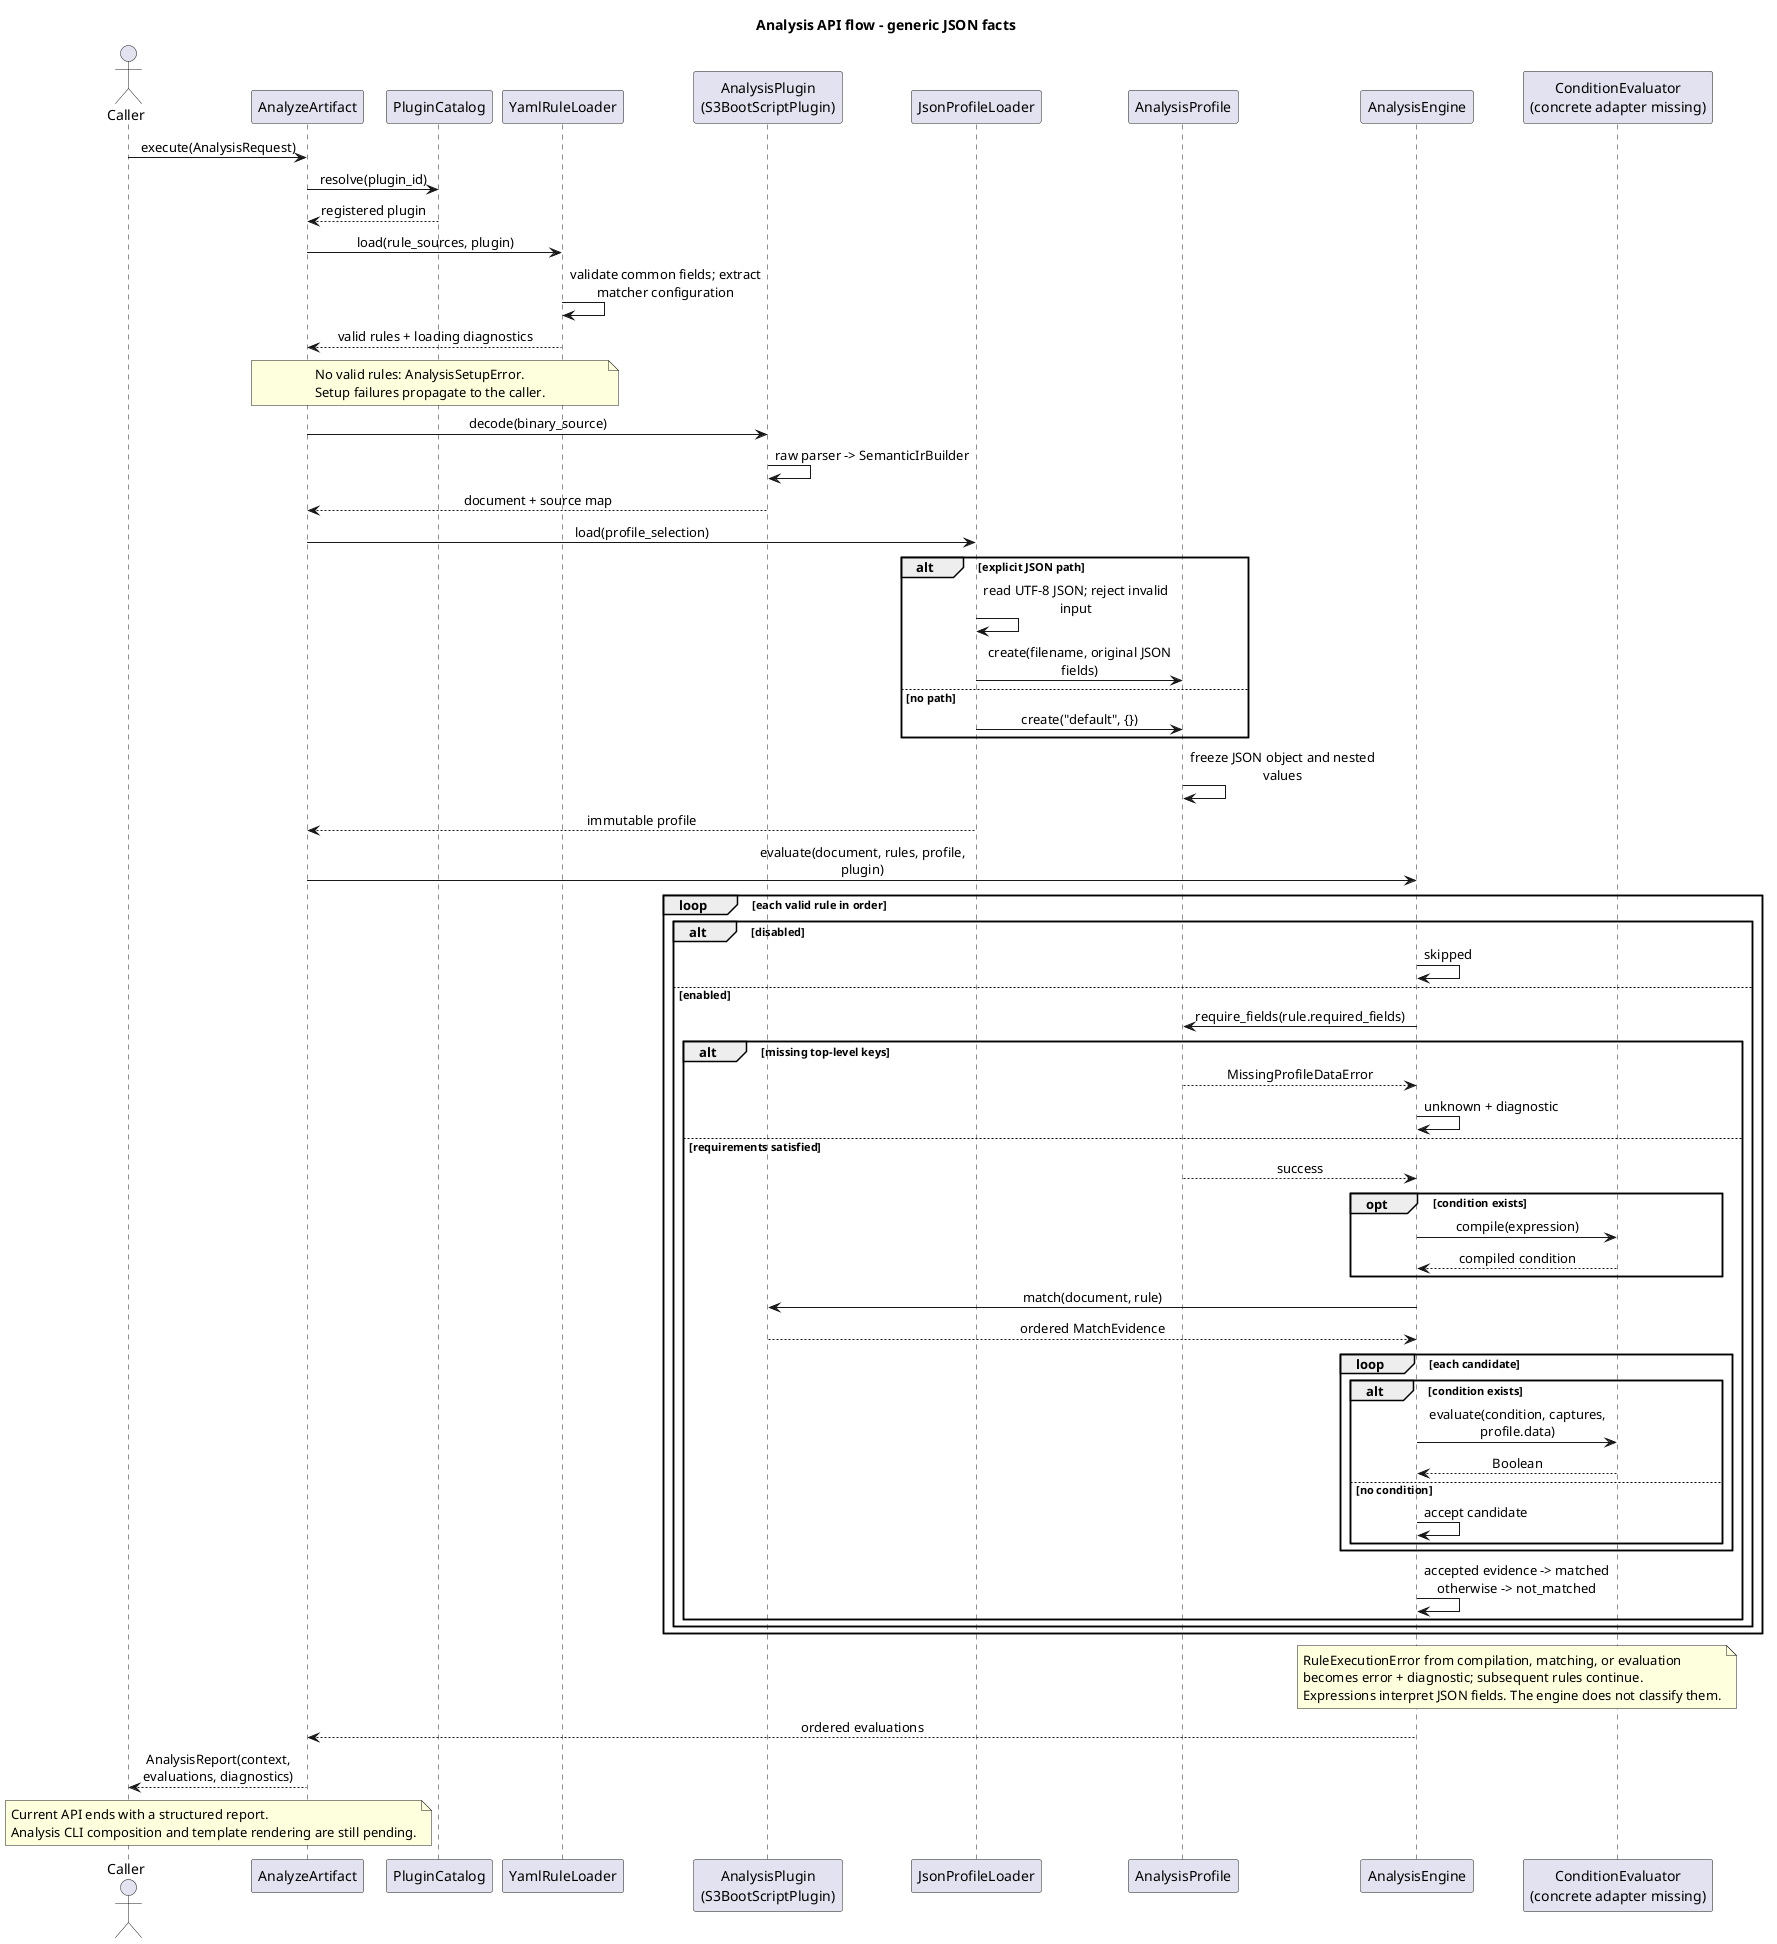

The diagram above was rendered by PlantUML. Its source (embedded in the PNG):
@startuml
title Analysis API flow - generic JSON facts
skinparam shadowing false
skinparam sequenceMessageAlign center
skinparam maxMessageSize 220
actor Caller
participant AnalyzeArtifact as App
participant PluginCatalog as Catalog
participant YamlRuleLoader as Rules
participant "AnalysisPlugin\n(S3BootScriptPlugin)" as Plugin
participant JsonProfileLoader as Loader
participant AnalysisProfile as Profile
participant AnalysisEngine as Engine
participant "ConditionEvaluator\n(concrete adapter missing)" as Conditions

Caller -> App: execute(AnalysisRequest)
App -> Catalog: resolve(plugin_id)
Catalog --> App: registered plugin
App -> Rules: load(rule_sources, plugin)
Rules -> Rules: validate common fields; extract matcher configuration
Rules --> App: valid rules + loading diagnostics
note over App, Rules
  No valid rules: AnalysisSetupError.
  Setup failures propagate to the caller.
end note

App -> Plugin: decode(binary_source)
Plugin -> Plugin: raw parser -> SemanticIrBuilder
Plugin --> App: document + source map
App -> Loader: load(profile_selection)
alt explicit JSON path
  Loader -> Loader: read UTF-8 JSON; reject invalid input
  Loader -> Profile: create(filename, original JSON fields)
else no path
  Loader -> Profile: create("default", {})
end
Profile -> Profile: freeze JSON object and nested values
Loader --> App: immutable profile

App -> Engine: evaluate(document, rules, profile, plugin)
loop each valid rule in order
  alt disabled
    Engine -> Engine: skipped
  else enabled
    Engine -> Profile: require_fields(rule.required_fields)
    alt missing top-level keys
      Profile --> Engine: MissingProfileDataError
      Engine -> Engine: unknown + diagnostic
    else requirements satisfied
      Profile --> Engine: success
      opt condition exists
        Engine -> Conditions: compile(expression)
        Conditions --> Engine: compiled condition
      end
      Engine -> Plugin: match(document, rule)
      Plugin --> Engine: ordered MatchEvidence
      loop each candidate
        alt condition exists
          Engine -> Conditions: evaluate(condition, captures, profile.data)
          Conditions --> Engine: Boolean
        else no condition
          Engine -> Engine: accept candidate
        end
      end
      Engine -> Engine: accepted evidence -> matched\notherwise -> not_matched
    end
  end
end
note over Engine, Conditions
  RuleExecutionError from compilation, matching, or evaluation
  becomes error + diagnostic; subsequent rules continue.
  Expressions interpret JSON fields. The engine does not classify them.
end note
Engine --> App: ordered evaluations
App --> Caller: AnalysisReport(context, evaluations, diagnostics)
note over Caller, App
  Current API ends with a structured report.
  Analysis CLI composition and template rendering are still pending.
end note
@enduml